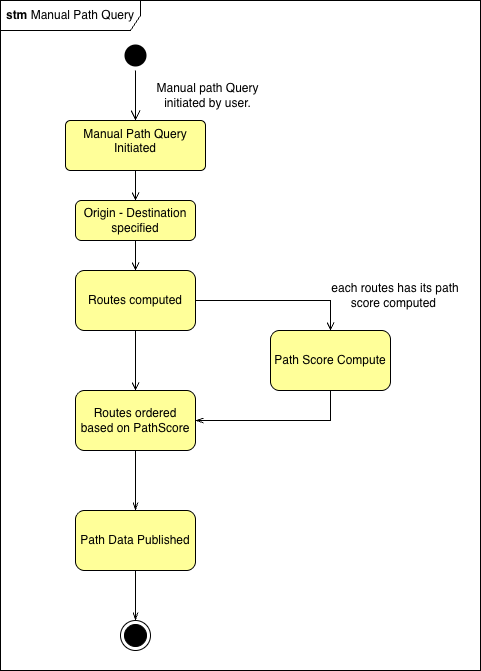

The diagram above was exported from draw.io. Its source (the exported page's mxGraphModel, read from the mxfile embedded in the PNG):
<mxGraphModel dx="466" dy="784" grid="1" gridSize="10" guides="1" tooltips="1" connect="1" arrows="1" fold="1" page="1" pageScale="1" pageWidth="850" pageHeight="1100" background="#FFFFFF" math="0" shadow="0">
  <root>
    <mxCell id="0" />
    <mxCell id="1" parent="0" />
    <mxCell id="4C7Tu4JRIegbNhsm1pXX-1" value="" style="ellipse;html=1;shape=startState;fillStyle=solid;strokeColor=none;fillColor=#000000;" parent="1" vertex="1">
      <mxGeometry x="720" y="110" width="30" height="30" as="geometry" />
    </mxCell>
    <mxCell id="4C7Tu4JRIegbNhsm1pXX-2" value="" style="edgeStyle=orthogonalEdgeStyle;html=1;verticalAlign=bottom;endArrow=open;endSize=8;rounded=0;exitX=0.5;exitY=1;exitDx=0;exitDy=0;strokeColor=#000000;" parent="1" source="4C7Tu4JRIegbNhsm1pXX-1" target="4C7Tu4JRIegbNhsm1pXX-4" edge="1">
      <mxGeometry relative="1" as="geometry">
        <mxPoint x="735" y="190" as="targetPoint" />
        <mxPoint x="760" y="140" as="sourcePoint" />
        <Array as="points" />
      </mxGeometry>
    </mxCell>
    <mxCell id="4C7Tu4JRIegbNhsm1pXX-3" style="edgeStyle=orthogonalEdgeStyle;rounded=0;orthogonalLoop=1;jettySize=auto;html=1;entryX=0.5;entryY=0;entryDx=0;entryDy=0;strokeColor=#000000;endArrow=open;endFill=0;" parent="1" source="4C7Tu4JRIegbNhsm1pXX-4" target="4C7Tu4JRIegbNhsm1pXX-14" edge="1">
      <mxGeometry relative="1" as="geometry" />
    </mxCell>
    <mxCell id="4C7Tu4JRIegbNhsm1pXX-4" value="Manual Path Query&lt;div&gt;Initiated&lt;/div&gt;" style="html=1;align=center;verticalAlign=top;rounded=1;absoluteArcSize=1;arcSize=10;dashed=0;whiteSpace=wrap;fillColor=#FFFF99;fontColor=#000000;strokeColor=#000000;" parent="1" vertex="1">
      <mxGeometry x="665" y="190" width="140" height="50" as="geometry" />
    </mxCell>
    <mxCell id="4C7Tu4JRIegbNhsm1pXX-5" value="Manual path Query initiated by user." style="text;html=1;whiteSpace=wrap;align=center;verticalAlign=middle;rounded=0;fontColor=#000000;" parent="1" vertex="1">
      <mxGeometry x="740" y="150" width="135" height="30" as="geometry" />
    </mxCell>
    <mxCell id="4C7Tu4JRIegbNhsm1pXX-6" style="edgeStyle=orthogonalEdgeStyle;rounded=0;orthogonalLoop=1;jettySize=auto;html=1;entryX=0.5;entryY=0;entryDx=0;entryDy=0;strokeColor=#000000;endArrow=open;endFill=0;" parent="1" source="4C7Tu4JRIegbNhsm1pXX-7" target="4C7Tu4JRIegbNhsm1pXX-10" edge="1">
      <mxGeometry relative="1" as="geometry" />
    </mxCell>
    <mxCell id="4C7Tu4JRIegbNhsm1pXX-25" style="edgeStyle=orthogonalEdgeStyle;rounded=0;orthogonalLoop=1;jettySize=auto;html=1;entryX=0.5;entryY=0;entryDx=0;entryDy=0;strokeColor=#000000;exitX=1;exitY=0.5;exitDx=0;exitDy=0;endArrow=open;endFill=0;" parent="1" source="4C7Tu4JRIegbNhsm1pXX-7" target="4C7Tu4JRIegbNhsm1pXX-24" edge="1">
      <mxGeometry relative="1" as="geometry">
        <Array as="points">
          <mxPoint x="930" y="370" />
        </Array>
      </mxGeometry>
    </mxCell>
    <mxCell id="4C7Tu4JRIegbNhsm1pXX-7" value="Routes computed" style="rounded=1;whiteSpace=wrap;html=1;fillColor=#FFFF99;fontColor=#000000;strokeColor=#000000;" parent="1" vertex="1">
      <mxGeometry x="675" y="340" width="120" height="60" as="geometry" />
    </mxCell>
    <mxCell id="4C7Tu4JRIegbNhsm1pXX-8" style="edgeStyle=orthogonalEdgeStyle;rounded=0;orthogonalLoop=1;jettySize=auto;html=1;entryX=0.5;entryY=0;entryDx=0;entryDy=0;strokeColor=#000000;endArrow=openThin;endFill=0;" parent="1" source="4C7Tu4JRIegbNhsm1pXX-10" target="4C7Tu4JRIegbNhsm1pXX-18" edge="1">
      <mxGeometry relative="1" as="geometry" />
    </mxCell>
    <mxCell id="4C7Tu4JRIegbNhsm1pXX-10" value="Routes ordered based on PathScore" style="rounded=1;whiteSpace=wrap;html=1;fillColor=#FFFF99;fontColor=#000000;strokeColor=#000000;" parent="1" vertex="1">
      <mxGeometry x="675" y="460" width="120" height="60" as="geometry" />
    </mxCell>
    <mxCell id="4C7Tu4JRIegbNhsm1pXX-11" value="" style="ellipse;html=1;shape=endState;strokeColor=#000000;fillStyle=solid;fillColor=#000000;" parent="1" vertex="1">
      <mxGeometry x="720" y="690" width="30" height="30" as="geometry" />
    </mxCell>
    <mxCell id="4C7Tu4JRIegbNhsm1pXX-12" value="" style="edgeStyle=orthogonalEdgeStyle;rounded=0;orthogonalLoop=1;jettySize=auto;html=1;exitX=0.75;exitY=1;exitDx=0;exitDy=0;entryX=0.5;entryY=0;entryDx=0;entryDy=0;" parent="1" target="4C7Tu4JRIegbNhsm1pXX-14" edge="1">
      <mxGeometry relative="1" as="geometry">
        <mxPoint x="750" y="304.97" as="sourcePoint" />
        <mxPoint x="740" y="480" as="targetPoint" />
        <Array as="points" />
      </mxGeometry>
    </mxCell>
    <mxCell id="4C7Tu4JRIegbNhsm1pXX-13" style="edgeStyle=orthogonalEdgeStyle;rounded=0;orthogonalLoop=1;jettySize=auto;html=1;entryX=0.5;entryY=0;entryDx=0;entryDy=0;strokeColor=#000000;endArrow=open;endFill=0;" parent="1" source="4C7Tu4JRIegbNhsm1pXX-14" target="4C7Tu4JRIegbNhsm1pXX-7" edge="1">
      <mxGeometry relative="1" as="geometry" />
    </mxCell>
    <mxCell id="4C7Tu4JRIegbNhsm1pXX-14" value="Origin - Destination specified" style="rounded=1;whiteSpace=wrap;html=1;direction=east;fillColor=#FFFF99;fontColor=#000000;strokeColor=#000000;" parent="1" vertex="1">
      <mxGeometry x="675" y="270" width="120" height="40" as="geometry" />
    </mxCell>
    <mxCell id="4C7Tu4JRIegbNhsm1pXX-16" value="&lt;span&gt;each routes has its path score computed&amp;nbsp;&lt;/span&gt;" style="text;html=1;whiteSpace=wrap;strokeColor=none;fillColor=none;align=center;verticalAlign=middle;rounded=0;fontColor=#000000;" parent="1" vertex="1">
      <mxGeometry x="930" y="350" width="130" height="30" as="geometry" />
    </mxCell>
    <mxCell id="4C7Tu4JRIegbNhsm1pXX-17" style="edgeStyle=orthogonalEdgeStyle;rounded=0;orthogonalLoop=1;jettySize=auto;html=1;entryX=0.5;entryY=0;entryDx=0;entryDy=0;strokeColor=#000000;endArrow=openThin;endFill=0;" parent="1" source="4C7Tu4JRIegbNhsm1pXX-18" target="4C7Tu4JRIegbNhsm1pXX-11" edge="1">
      <mxGeometry relative="1" as="geometry" />
    </mxCell>
    <mxCell id="4C7Tu4JRIegbNhsm1pXX-18" value="Path Data Published" style="rounded=1;whiteSpace=wrap;html=1;fillColor=#FFFF99;fontColor=#000000;strokeColor=#000000;" parent="1" vertex="1">
      <mxGeometry x="675" y="580" width="120" height="60" as="geometry" />
    </mxCell>
    <mxCell id="4C7Tu4JRIegbNhsm1pXX-26" style="edgeStyle=orthogonalEdgeStyle;rounded=0;orthogonalLoop=1;jettySize=auto;html=1;entryX=1;entryY=0.5;entryDx=0;entryDy=0;exitX=0.5;exitY=1;exitDx=0;exitDy=0;strokeColor=#000000;endArrow=openThin;endFill=0;" parent="1" source="4C7Tu4JRIegbNhsm1pXX-24" target="4C7Tu4JRIegbNhsm1pXX-10" edge="1">
      <mxGeometry relative="1" as="geometry" />
    </mxCell>
    <mxCell id="4C7Tu4JRIegbNhsm1pXX-24" value="Path Score Compute" style="rounded=1;whiteSpace=wrap;html=1;fillColor=#FFFF99;fontColor=#000000;strokeColor=#000000;" parent="1" vertex="1">
      <mxGeometry x="870" y="400" width="120" height="60" as="geometry" />
    </mxCell>
    <mxCell id="oR3olDh8pIiQduCLyHD0-1" value="&lt;font style=&quot;color: rgb(0, 0, 0);&quot;&gt;&lt;b&gt;stm&lt;/b&gt; Manual Path Query&lt;/font&gt;" style="shape=umlFrame;whiteSpace=wrap;html=1;pointerEvents=0;strokeColor=#000000;fillColor=none;width=140;height=30;" parent="1" vertex="1">
      <mxGeometry x="600" y="70" width="480" height="670" as="geometry" />
    </mxCell>
  </root>
</mxGraphModel>